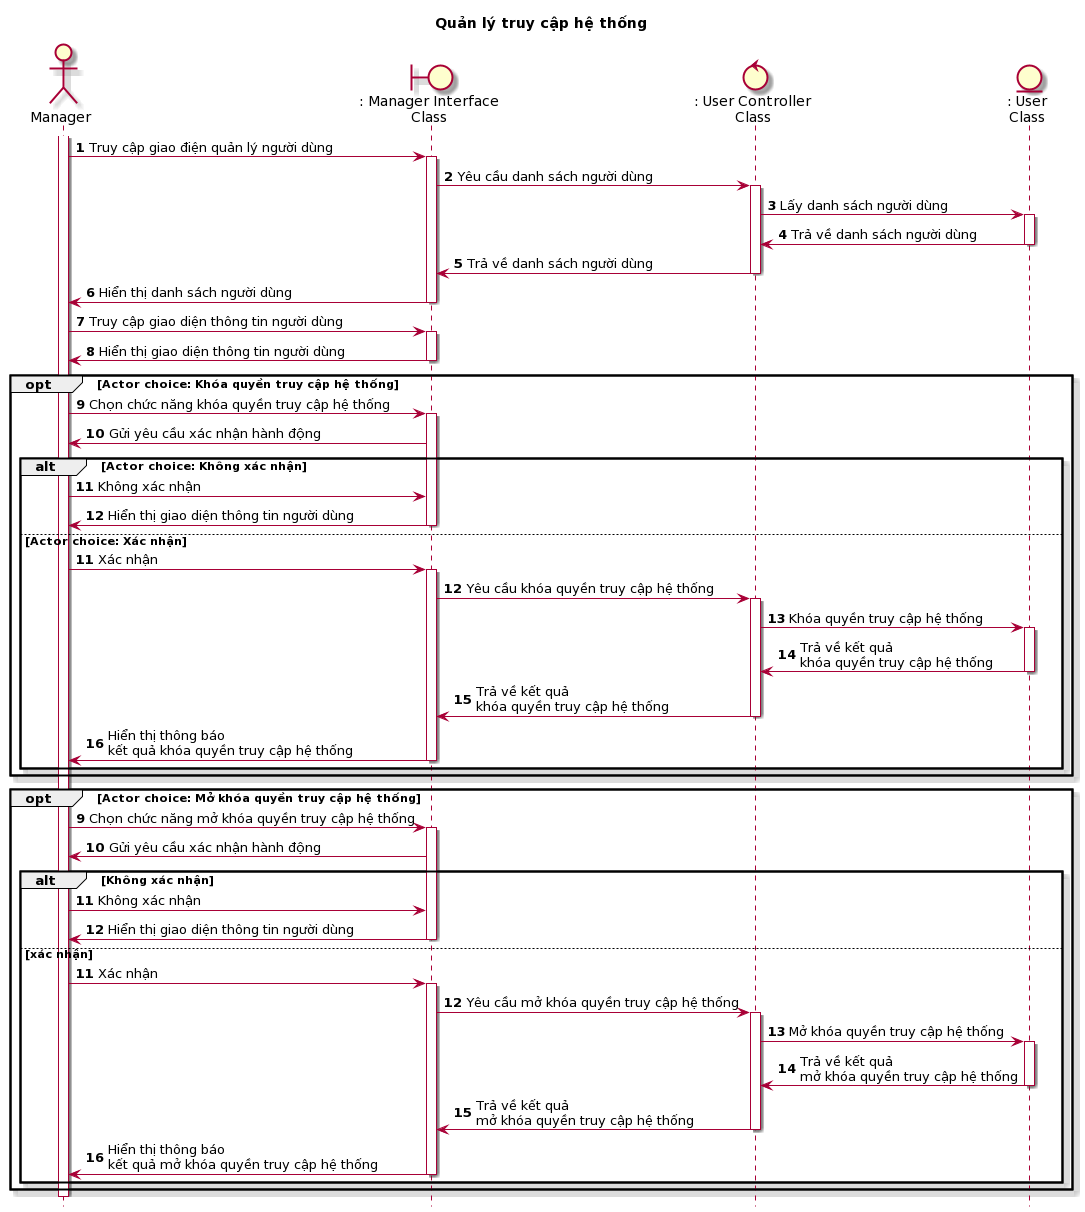

The diagram above was rendered by PlantUML. Its source (embedded in the PNG):
@startuml
skin rose
hide footbox

title Quản lý truy cập hệ thống

actor "Manager" as manager
boundary ": Manager Interface\nClass" as managerInterface
control ": User Controller\nClass" as userController
entity ": User\nClass" as user

autonumber
manager++
manager -> managerInterface++ : Truy cập giao điện quản lý người dùng
managerInterface -> userController++ : Yêu cầu danh sách người dùng
userController -> user++ : Lấy danh sách người dùng
user -> userController-- : Trả về danh sách người dùng
userController -> managerInterface-- : Trả về danh sách người dùng
managerInterface -> manager-- : Hiển thị danh sách người dùng
manager -> managerInterface++ : Truy cập giao diện thông tin người dùng
managerInterface -> manager-- : Hiển thị giao diện thông tin người dùng

opt Actor choice: Khóa quyền truy cập hệ thống
    manager -> managerInterface++ : Chọn chức năng khóa quyền truy cập hệ thống
    managerInterface -> manager : Gửi yêu cầu xác nhận hành động
    alt Actor choice: Không xác nhận
        manager -> managerInterface : Không xác nhận
        managerInterface -> manager-- : Hiển thị giao diện thông tin người dùng
    else Actor choice: Xác nhận
        autonumber 11
        manager -> managerInterface++ : Xác nhận
        managerInterface -> userController++ : Yêu cầu khóa quyền truy cập hệ thống
        userController -> user++ : Khóa quyền truy cập hệ thống
        user -> userController-- : Trả về kết quả\nkhóa quyền truy cập hệ thống
        userController -> managerInterface-- : Trả về kết quả\nkhóa quyền truy cập hệ thống
        managerInterface -> manager-- : Hiển thị thông báo\nkết quả khóa quyền truy cập hệ thống
    end
end

opt Actor choice: Mở khóa quyền truy cập hệ thống
    autonumber 9
    manager -> managerInterface++ : Chọn chức năng mở khóa quyền truy cập hệ thống
    managerInterface -> manager : Gửi yêu cầu xác nhận hành động
    alt Không xác nhận
        manager -> managerInterface : Không xác nhận
        managerInterface -> manager-- : Hiển thị giao diện thông tin người dùng
    else xác nhận
        autonumber 11
        manager -> managerInterface++ : Xác nhận
        managerInterface -> userController++ : Yêu cầu mở khóa quyền truy cập hệ thống
        userController -> user++ : Mở khóa quyền truy cập hệ thống
        user -> userController-- : Trả về kết quả\nmở khóa quyền truy cập hệ thống
        userController -> managerInterface-- : Trả về kết quả\nmở khóa quyền truy cập hệ thống
        managerInterface -> manager-- : Hiển thị thông báo\nkết quả mở khóa quyền truy cập hệ thống
    end
end

manager--
@enduml